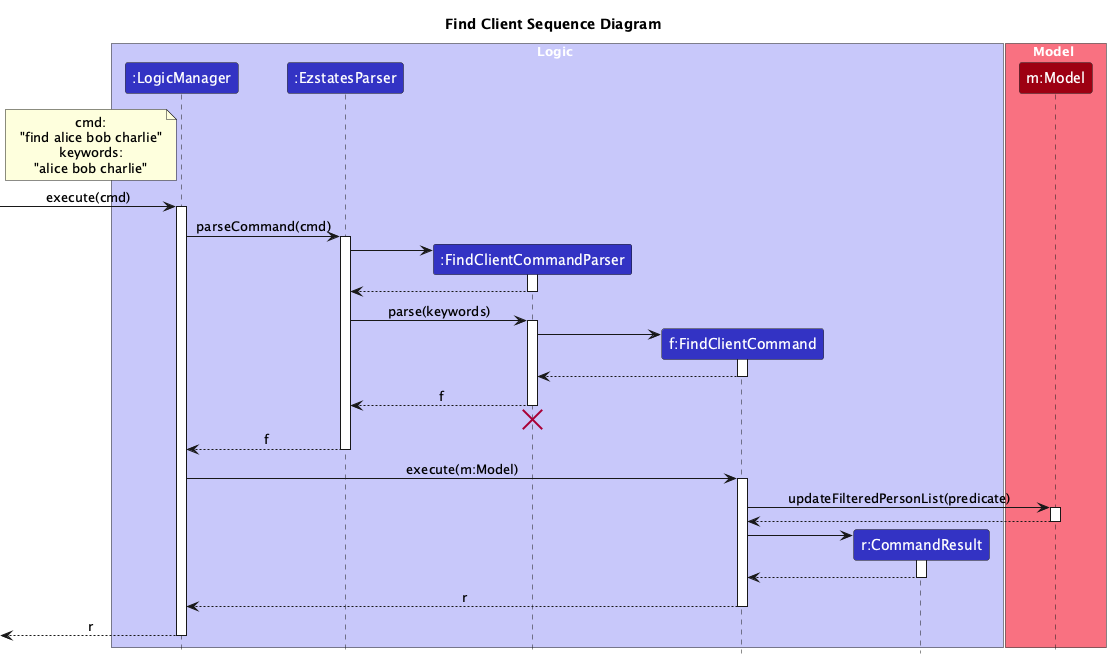

The diagram above was rendered by PlantUML. Its source (embedded in the PNG):
@startuml
!include style.puml
skinparam ArrowFontStyle plain
skinparam ParticipantBackgroundColor LOGIC_COLOR

title Find Client Sequence Diagram

box Logic LOGIC_COLOR_T1
participant ":LogicManager" as LogicManager LOGIC_COLOR
participant ":EzstatesParser" as EzstatesParser LOGIC_COLOR
participant ":FindClientCommandParser" as FindClientCommandParser LOGIC_COLOR
participant "f:FindClientCommand" as FindClientCommand LOGIC_COLOR
participant "r:CommandResult" as CommandResult LOGIC_COLOR
end box

note left of LogicManager
cmd:
"find alice bob charlie"
keywords:
"alice bob charlie"
end note

box Model MODEL_COLOR_T1
participant "m:Model" as Model MODEL_COLOR
end box

[-> LogicManager : execute(cmd)
activate LogicManager

LogicManager -> EzstatesParser : parseCommand(cmd)
activate EzstatesParser

create FindClientCommandParser
EzstatesParser -> FindClientCommandParser
activate FindClientCommandParser

FindClientCommandParser --> EzstatesParser
deactivate FindClientCommandParser

EzstatesParser -> FindClientCommandParser : parse(keywords)
activate FindClientCommandParser


create FindClientCommand
FindClientCommandParser -> FindClientCommand :
activate FindClientCommand
FindClientCommand --> FindClientCommandParser
deactivate FindClientCommand


FindClientCommandParser --> EzstatesParser : f
deactivate FindClientCommandParser
'Hidden arrow to position the destroy marker below the end of the activation bar.
FindClientCommandParser -[hidden]-> EzstatesParser
destroy FindClientCommandParser

EzstatesParser --> LogicManager : f
deactivate EzstatesParser

LogicManager -> FindClientCommand : execute(m:Model)
activate FindClientCommand

FindClientCommand -> Model : updateFilteredPersonList(predicate)
activate Model
Model --> FindClientCommand
deactivate Model

create CommandResult
FindClientCommand -> CommandResult
activate CommandResult
CommandResult --> FindClientCommand
deactivate CommandResult

FindClientCommand --> LogicManager : r
deactivate FindClientCommand

[<-- LogicManager : r
deactivate LogicManager
@enduml